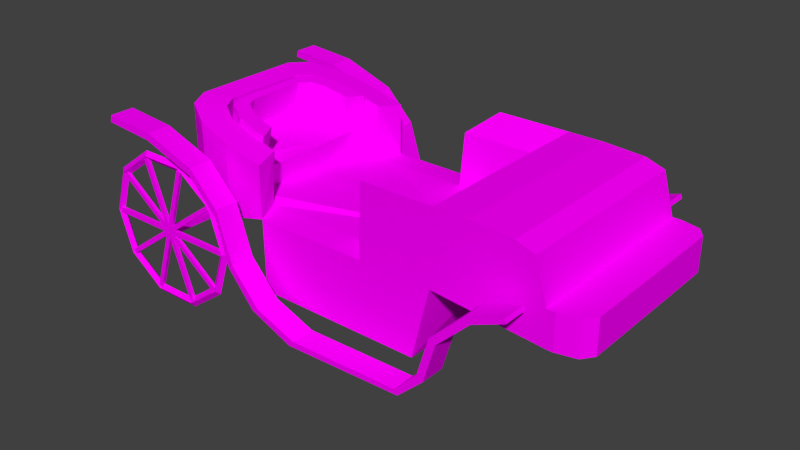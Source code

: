 # Source: carierBack.blend  (saved by Blender 2.77.0; exported with 4.5.12 LTS)
import bpy
from mathutils import Matrix  # noqa: F401  (used for matrix-valued properties, if any)

bpy.ops.wm.read_factory_settings(use_empty=True)
scene = bpy.context.scene
scene.name = 'Scene'

# ---- collections
col_collection_1 = bpy.data.collections.new('Collection 1'); scene.collection.children.link(col_collection_1)

# ---- images (referenced by path relative to the original .blend; pixels are not part of the script)
import os
ASSET_DIR = os.environ.get("B2B_ASSET_DIR", "")  # directory of the original .blend (textures are referenced by path, not embedded)
HERE = os.path.dirname(os.path.abspath(__file__))  # packed textures are extracted next to this script under _unpacked/

def load_image(name, relpath, width, height, colorspace="sRGB"):
    """Load a texture the original file referenced (path relative to the .blend, or extracted next to this script)."""
    p = next((c for c in (os.path.join(HERE, relpath), os.path.join(ASSET_DIR, relpath)) if relpath and os.path.exists(c)), "")
    if p:
        img = bpy.data.images.load(p, check_existing=True)
        img.name = name
    else:  # same state as the original file: an image datablock whose file is absent (Cycles renders it pink)
        img = bpy.data.images.new(name, width, height)
        img.source = "FILE"
        img.filepath = "//" + (relpath or name)
    img.colorspace_settings.name = colorspace
    return img
img_colorpalette_jpg = load_image('colorPalette.jpg', 'colorPalette.jpg', 1024, 1024, 'sRGB')

# ---- materials (node trees are filled in below, after node groups)
mat_material = bpy.data.materials.new('Material')
mat_material.alpha_threshold = 0.0
mat_material.roughness = 0.5
mat_material.line_color = (0.0, 0.0, 0.0, 1.0)

# ---- material node trees
mat_material.use_nodes = True; mat_material.node_tree.nodes.clear()
_N = mat_material.node_tree.nodes; _L = mat_material.node_tree.links
n0 = _N.new('ShaderNodeOutputMaterial'); n0.name = 'Material Output'; n0.location = (300, 300)
n1 = _N.new('ShaderNodeBsdfDiffuse'); n1.name = 'Diffuse BSDF'; n1.location = (10, 300)
n2 = _N.new('ShaderNodeTexCoord'); n2.name = 'Texture Coordinate'; n2.location = (120, 149)
n3 = _N.new('ShaderNodeTexImage'); n3.name = 'Image Texture'; n3.location = (367, 136)
n3.width = 140
n3.image = img_colorpalette_jpg
_L.new(n1.outputs[0], n0.inputs[0])
_L.new(n2.outputs[2], n3.inputs[0])
_L.new(n3.outputs[0], n1.inputs[0])
n0.is_active_output = True

# ---- world
world_world = bpy.data.worlds.new('World'); scene.world = world_world
world_world.color = (0.05088, 0.05088, 0.05088)
world_world.use_sun_shadow = False
world_world.sun_shadow_jitter_overblur = 0.0
world_world.cycles.sampling_method = 'NONE'
world_world.cycles.sample_map_resolution = 256

# ---- meshes
me_cylinder = bpy.data.meshes.new('Cylinder')
me_cylinder.from_pydata([(0.1803, 0.1581, -0.8981), (0.08082, 0.1576, -0.8904), (0.1794, 0.3289, -0.8988), (0.07989, 0.3284, -0.8911), (0.5262, 0.1769, 3.565), (0.4267, 0.1764, 3.573), (0.5252, 0.3476, 3.564), (0.4258, 0.3471, 3.572), (0.1968, 0.1639, 0.605), (0.2963, 0.1645, 0.6126), (0.1959, 0.3347, 0.6043), (0.2954, 0.3352, 0.612), (0.54, 0.1489, -3.858), (0.6395, 0.1494, -3.851), (0.5391, 0.3196, -3.859), (0.6386, 0.3202, -3.851), (-0.1903, -1.633, 3.56), (-1.607, -1.653, 0.1158), (-1.129, -1.649, -2.042), (-0.1634, -1.644, -2.004), (-0.2848, -1.633, 1.489), (-1.66, -1.648, 1.478), (1.171, -1.646, -1.927), (1.049, -1.635, 1.223), (0.05459, -1.655, -2.76), (0.1027, -0.9011, -4.11), (0.08013, -1.556, -3.434), (0.09773, -1.28, -3.928), (-1.585, -0.9105, -4.176), (-1.296, -1.663, -2.812), (-1.545, -1.289, -3.992), (-1.439, -1.564, -3.493), (-1.325, -1.171, 1.114), (-1.198, -1.173, -2.173), (-1.32, -1.185, -2.73), (-1.425, -1.113, -3.227), (-1.502, -0.9121, -3.591), (-1.531, -0.6355, -3.726), (-0.3159, -1.165, 1.062), (-0.1886, -1.168, -2.225), (-0.3112, -1.18, -2.782), (-0.4156, -1.108, -3.279), (-0.4928, -0.9068, -3.643), (-0.5221, -0.6302, -3.778), (-0.2774, -1.179, -2.62), (-0.7916, -1.182, -2.724), (-0.8959, -1.11, -3.221), (-0.9732, -0.9092, -3.585), (-1.003, -0.6326, -3.72), (-0.7072, -1.181, -2.56), (-0.8172, -0.8405, -2.839), (-0.894, -0.7876, -3.204), (-0.9508, -0.6397, -3.473), (-0.9724, -0.4362, -3.571), (-0.7418, -0.8396, -2.718), (-1.366, -1.123, -2.625), (-1.466, -1.055, -3.099), (-1.539, -0.8633, -3.446), (-1.567, -0.5999, -3.574), (-1.334, -1.122, -2.471), (-1.391, -0.7979, -2.735), (-1.464, -0.7475, -3.083), (-1.518, -0.6066, -3.338), (-1.538, -0.4129, -3.432), (-1.367, -0.7973, -2.621), (-0.8202, -1.636, 3.472), (0.09695, 0.1483, -4.114), (-0.5259, 0.05222, -3.78), (-0.2097, 1.941, 3.547), (-0.2632, -1.17, -0.2998), (-1.148, 1.905, -2.055), (-0.1828, 1.911, -2.018), (-0.3042, 1.925, 1.475), (-1.68, 1.925, 1.464), (1.151, 1.928, -1.941), (1.029, 1.939, 1.209), (0.03515, 1.919, -2.774), (0.09148, 1.155, -4.118), (0.0618, 1.814, -3.447), (0.08242, 1.535, -3.939), (-1.596, 1.145, -4.183), (-1.316, 1.911, -2.826), (-1.56, 1.526, -4.003), (-1.458, 1.806, -3.506), (-1.339, 1.448, 1.104), (-1.212, 1.427, -2.183), (-1.335, 1.434, -2.74), (-1.438, 1.357, -3.236), (-1.513, 1.152, -3.599), (-1.539, 0.8744, -3.731), (-0.3302, 1.454, 1.052), (-0.2028, 1.432, -2.235), (-0.3255, 1.439, -2.792), (-0.429, 1.362, -3.288), (-0.504, 1.158, -3.651), (-0.5304, 0.8797, -3.783), (-0.2916, 1.44, -2.63), (-0.8058, 1.437, -2.734), (-0.9094, 1.36, -3.23), (-0.9844, 1.155, -3.593), (-1.011, 0.8773, -3.725), (-0.7215, 1.438, -2.57), (-0.9754, 0.1231, -3.573), (-0.8277, 1.094, -2.846), (-0.9039, 1.037, -3.211), (-0.9591, 0.8868, -3.478), (-0.9785, 0.6824, -3.575), (-0.7523, 1.095, -2.725), (-1.38, 1.372, -2.635), (-1.478, 1.299, -3.108), (-1.55, 1.104, -3.453), (-1.575, 0.8396, -3.579), (-1.348, 1.373, -2.481), (-1.401, 1.046, -2.742), (-1.473, 0.992, -3.089), (-1.526, 0.8486, -3.344), (-1.544, 0.6539, -3.436), (-1.377, 1.046, -2.628), (-0.8397, 1.937, 3.459), (-0.2321, -1.638, 0.1269), (-0.2, 0.1543, 3.553), (-0.07939, 0.1339, -1.995), (-1.67, 0.1384, 1.471), (-0.06715, 0.1476, 1.587), (1.161, 0.1409, -1.934), (1.039, 0.1522, 1.216), (-1.332, 0.1389, 1.109), (-0.3231, 0.1442, 1.057), (-0.8201, 0.1506, 3.466), (-0.2232, 0.1564, 4.152), (-0.8458, 0.1529, 4.128), (-1.571, 0.1198, -3.576), (0.09718, 0.1054, -4.114), (-0.7057, 0.1285, -2.524), (-1.591, 0.1174, -4.18), (-0.7407, 0.1277, -2.691), (-1.541, 0.1205, -3.434), (-1.535, 0.1194, -3.728), (-0.276, 0.1306, -2.584), (-1.007, 0.1223, -3.723), (-0.5266, 0.1973, -3.781), (-0.826, -1.636, 3.621), (-0.8458, -1.345, 4.133), (-0.84, -1.55, 3.983), (-0.215, -1.341, 4.157), (-0.1936, -1.632, 3.645), (-0.2081, -1.546, 4.008), (-0.8621, 1.651, 4.122), (-0.8454, 1.938, 3.607), (-0.8585, 1.855, 3.971), (-0.213, 1.941, 3.632), (-0.2313, 1.654, 4.146), (-0.2266, 1.858, 3.995), (-1.559, -1.641, 3.234), (-1.685, -1.646, 2.11), (-1.665, -1.643, 2.883), (-1.704, 1.928, 2.096), (-1.579, 1.932, 3.221), (-1.684, 1.931, 2.869), (-1.569, 0.1456, 3.227), (-1.694, 0.1407, 2.103), (-1.675, 0.1437, 2.876), (-1.272, -1.175, -0.2477), (-0.2514, 1.92, 0.1134), (-0.2774, 1.449, -0.3097), (-1.627, 1.92, 0.1023), (-1.287, 1.443, -0.2576), (-1.214, -2.309, -4.974), (-1.351, -2.31, -4.941), (-1.216, -1.86, -4.976), (-1.354, -1.86, -4.943), (-0.304, -2.295, -2.419), (-0.4413, -2.295, -2.386), (-0.3064, -1.845, -2.421), (-0.4438, -1.846, -2.388), (1.057, -1.834, -1.492), (1.125, -1.834, -1.616), (1.059, -2.284, -1.49), (1.128, -2.284, -1.614), (1.324, -1.83, -0.7022), (1.437, -1.829, -0.787), (1.327, -2.279, -0.7005), (1.44, -2.279, -0.7853), (0.7314, -1.823, 1.822), (0.8019, -1.822, 1.945), (0.7339, -2.273, 1.824), (0.8043, -2.272, 1.947), (-0.6304, -1.828, 2.601), (-0.528, -1.827, 2.699), (-0.6279, -2.277, 2.603), (-0.5255, -2.276, 2.7), (-0.8662, -1.827, 3.231), (-0.7923, -1.826, 3.265), (-0.8637, -2.276, 3.233), (-0.7898, -2.276, 3.266), (-1.31, -1.856, -3.984), (-1.172, -1.856, -4.018), (-1.307, -2.306, -3.983), (-1.17, -2.305, -4.016), (-0.997, -1.851, -2.969), (-0.8572, -2.3, -3.0), (-0.8597, -1.85, -3.002), (-0.9946, -2.3, -2.967), (0.5345, -2.289, -2.141), (0.4651, -2.289, -2.054), (0.532, -1.839, -2.143), (0.4626, -1.839, -2.055), (1.283, -2.271, 1.48), (1.201, -2.272, 1.41), (1.199, -1.822, 1.409), (1.28, -1.822, 1.478), (0.07899, -2.275, 2.131), (0.008533, -2.276, 2.009), (0.006088, -1.827, 2.007), (0.07655, -1.826, 2.13), (0.6087, 2.358, -3.957), (0.4968, 2.357, -3.962), (0.6329, -2.09, -3.94), (0.5209, -2.091, -3.945), (0.6025, 2.358, -3.798), (0.4906, 2.358, -3.803), (0.6267, -2.09, -3.782), (0.5148, -2.09, -3.786), (0.4943, -2.065, -2.4), (0.4981, -2.133, -2.49), (0.5012, -2.066, -2.58), (0.4974, -1.998, -2.491), (-0.3468, -2.071, -2.71), (-0.2908, -2.138, -2.781), (-0.2354, -2.071, -2.852), (-0.2915, -2.004, -2.781), (-0.8452, -2.077, -3.455), (-0.7582, -2.144, -3.479), (-0.6719, -2.076, -3.504), (-0.7589, -2.009, -3.48), (-0.8105, -2.08, -4.351), (-0.7256, -2.147, -4.319), (-0.6415, -2.079, -4.288), (-0.7264, -2.012, -4.32), (-0.256, -2.08, -5.055), (-0.2055, -2.146, -4.98), (-0.1558, -2.078, -4.905), (-0.2063, -2.012, -4.98), (0.6065, -2.076, -5.299), (0.6034, -2.143, -5.208), (0.5996, -2.075, -5.119), (0.6027, -2.008, -5.209), (1.448, -2.07, -4.989), (1.392, -2.137, -4.918), (1.336, -2.07, -4.847), (1.392, -2.003, -4.918), (1.946, -2.064, -4.244), (1.86, -2.132, -4.219), (1.773, -2.065, -4.195), (1.859, -1.997, -4.22), (1.911, -2.061, -3.348), (1.827, -2.129, -3.379), (1.742, -2.062, -3.411), (1.826, -1.994, -3.38), (1.357, -2.062, -2.644), (1.307, -2.13, -2.719), (1.257, -2.063, -2.794), (1.306, -1.995, -2.719), (-0.2323, -2.069, -4.903), (-0.2319, -2.129, -4.903), (1.258, -2.053, -2.745), (1.258, -2.113, -2.745), (-0.1571, -2.069, -4.954), (-0.1568, -2.129, -4.954), (1.333, -2.052, -2.796), (1.333, -2.113, -2.796), (-0.6986, -2.066, -3.446), (-0.6983, -2.126, -3.446), (1.823, -2.055, -4.166), (1.824, -2.115, -4.166), (-0.7226, -2.066, -3.533), (-0.7222, -2.127, -3.533), (1.799, -2.055, -4.253), (1.8, -2.116, -4.253), (1.785, -2.052, -3.403), (1.785, -2.113, -3.403), (-0.6494, -2.069, -4.38), (-0.6491, -2.13, -4.379), (1.75, -2.052, -3.32), (1.75, -2.113, -3.319), (-0.6841, -2.069, -4.296), (-0.6837, -2.13, -4.295), (1.322, -2.06, -4.911), (1.323, -2.121, -4.911), (-0.2924, -2.061, -2.844), (-0.2921, -2.122, -2.844), (1.393, -2.06, -4.855), (1.393, -2.12, -4.854), (-0.2215, -2.061, -2.788), (-0.2212, -2.121, -2.788), (0.5553, -2.066, -5.162), (0.5556, -2.126, -5.162), (0.4548, -2.056, -2.541), (0.4551, -2.117, -2.541), (0.6459, -2.065, -5.158), (0.6462, -2.126, -5.157), (0.5454, -2.056, -2.537), (0.5457, -2.116, -2.537), (0.47, 2.401, -2.417), (0.4738, 2.333, -2.507), (0.4769, 2.4, -2.597), (0.4731, 2.468, -2.507), (-0.3711, 2.395, -2.727), (-0.315, 2.328, -2.797), (-0.2597, 2.395, -2.868), (-0.3158, 2.463, -2.798), (-0.8695, 2.39, -3.472), (-0.7825, 2.323, -3.496), (-0.6961, 2.39, -3.521), (-0.7832, 2.457, -3.497), (-0.8348, 2.386, -4.368), (-0.7499, 2.32, -4.336), (-0.6658, 2.388, -4.305), (-0.7507, 2.454, -4.337), (-0.2803, 2.387, -5.072), (-0.2298, 2.32, -4.997), (-0.1801, 2.388, -4.922), (-0.2306, 2.455, -4.997), (0.5823, 2.39, -5.316), (0.5791, 2.323, -5.225), (0.5753, 2.391, -5.136), (0.5784, 2.458, -5.226), (1.423, 2.396, -5.006), (1.368, 2.329, -4.935), (1.312, 2.396, -4.864), (1.367, 2.464, -4.935), (1.922, 2.402, -4.261), (1.835, 2.334, -4.236), (1.748, 2.401, -4.212), (1.835, 2.469, -4.237), (1.887, 2.405, -3.365), (1.803, 2.337, -3.396), (1.718, 2.404, -3.427), (1.802, 2.472, -3.397), (1.333, 2.405, -2.661), (1.283, 2.337, -2.736), (1.232, 2.404, -2.811), (1.282, 2.471, -2.736), (-0.2566, 2.397, -4.92), (-0.2562, 2.337, -4.92), (1.233, 2.414, -2.762), (1.234, 2.353, -2.762), (-0.1814, 2.398, -4.971), (-0.181, 2.337, -4.971), (1.309, 2.414, -2.813), (1.309, 2.353, -2.812), (-0.7229, 2.4, -3.463), (-0.7226, 2.34, -3.462), (1.799, 2.411, -4.183), (1.799, 2.351, -4.182), (-0.7469, 2.4, -3.55), (-0.7465, 2.339, -3.55), (1.775, 2.411, -4.27), (1.775, 2.35, -4.27), (1.76, 2.414, -3.42), (1.761, 2.354, -3.42), (-0.6737, 2.397, -4.396), (-0.6734, 2.337, -4.396), (1.726, 2.414, -3.336), (1.726, 2.354, -3.336), (-0.7084, 2.397, -4.313), (-0.708, 2.337, -4.312), (1.298, 2.406, -4.928), (1.298, 2.345, -4.928), (-0.3167, 2.405, -2.861), (-0.3164, 2.344, -2.861), (1.369, 2.406, -4.871), (1.369, 2.346, -4.871), (-0.2458, 2.405, -2.805), (-0.2455, 2.345, -2.805), (0.531, 2.401, -5.179), (0.5313, 2.34, -5.179), (0.4305, 2.41, -2.558), (0.4308, 2.35, -2.558), (0.6216, 2.401, -5.175), (0.6219, 2.341, -5.174), (0.5211, 2.411, -2.554), (0.5214, 2.35, -2.554), (-1.239, 2.194, -4.991), (-1.376, 2.193, -4.958), (-1.241, 2.643, -4.993), (-1.378, 2.643, -4.96), (-0.3285, 2.209, -2.436), (-0.4658, 2.208, -2.403), (-0.3309, 2.658, -2.438), (-0.4683, 2.657, -2.405), (1.032, 2.669, -1.509), (1.101, 2.669, -1.633), (1.035, 2.219, -1.507), (1.103, 2.219, -1.631), (1.3, 2.673, -0.7192), (1.413, 2.674, -0.804), (1.302, 2.224, -0.7175), (1.415, 2.224, -0.8023), (0.7069, 2.68, 1.805), (0.7774, 2.681, 1.928), (0.7094, 2.23, 1.807), (0.7798, 2.231, 1.93), (-0.6549, 2.675, 2.584), (-0.5525, 2.676, 2.682), (-0.6524, 2.226, 2.586), (-0.55, 2.227, 2.683), (-0.8907, 2.676, 3.214), (-0.8168, 2.677, 3.248), (-0.8882, 2.227, 3.216), (-0.8143, 2.227, 3.249), (-1.334, 2.647, -4.001), (-1.197, 2.647, -4.035), (-1.332, 2.197, -4.0), (-1.194, 2.198, -4.033), (-1.022, 2.652, -2.986), (-0.8817, 2.203, -3.017), (-0.8842, 2.653, -3.019), (-1.019, 2.203, -2.984), (0.51, 2.214, -2.158), (0.4406, 2.214, -2.071), (0.5075, 2.664, -2.16), (0.4381, 2.664, -2.072), (1.258, 2.232, 1.463), (1.177, 2.231, 1.393), (1.174, 2.681, 1.392), (1.256, 2.681, 1.461), (0.0545, 2.228, 2.114), (-0.01596, 2.227, 1.992), (-0.0184, 2.677, 1.99), (0.05206, 2.677, 2.113)], [], [(1, 3, 2, 0), (3, 7, 6, 2), (7, 5, 4, 6), (5, 1, 0, 4), (0, 2, 6, 4), (5, 7, 3, 1), (9, 11, 10, 8), (11, 15, 14, 10), (15, 13, 12, 14), (13, 9, 8, 12), (8, 10, 14, 12), (13, 15, 11, 9), (159, 128, 118, 157), (34, 33, 39, 44, 40), (18, 29, 24, 19), (38, 39, 19, 20), (159, 153, 65, 128), (123, 20, 23, 125), (20, 19, 22, 23), (24, 29, 31, 26), (26, 31, 30, 27), (27, 30, 28, 25), (28, 30, 36, 37), (30, 31, 35, 36), (31, 29, 34, 35), (21, 32, 162, 17), (29, 18, 33, 34), (54, 135, 102, 53, 52, 51, 50), (36, 35, 41, 42), (37, 36, 42, 43), (19, 39, 33, 18), (35, 34, 40, 41), (41, 40, 45, 46), (40, 44, 49, 45), (42, 41, 46, 47), (43, 42, 47, 48), (53, 102, 136, 63), (52, 53, 63, 62), (45, 49, 59, 55), (51, 52, 62, 61), (50, 51, 61, 60), (54, 50, 60, 64), (56, 55, 60, 61), (55, 59, 64, 60), (57, 56, 61, 62), (58, 57, 62, 63), (46, 45, 55, 56), (47, 46, 56, 57), (48, 47, 57, 58), (49, 54, 64, 59), (128, 65, 141, 143, 142, 130), (16, 120, 129, 144, 146, 145), (65, 16, 145, 141), (118, 148, 150, 68), (32, 126, 127, 38), (21, 122, 126, 32), (22, 124, 125, 23), (19, 121, 124, 22), (153, 155, 154, 21, 20, 16, 65), (20, 123, 120, 16), (24, 26, 27, 25, 66, 121, 19), (28, 134, 66, 25), (131, 58, 63, 136), (49, 133, 135, 54), (134, 28, 37, 137), (44, 138, 133, 49), (38, 127, 138, 44, 39), (131, 139, 48, 58), (137, 37, 43, 67), (67, 43, 48, 139), (156, 73, 122, 160), (86, 92, 96, 91, 85), (70, 71, 76, 81), (90, 72, 71, 91), (119, 17, 162, 69), (123, 125, 75, 72), (72, 75, 74, 71), (76, 78, 83, 81), (78, 79, 82, 83), (79, 77, 80, 82), (80, 89, 88, 82), (82, 88, 87, 83), (83, 87, 86, 81), (32, 38, 69, 162), (81, 86, 85, 70), (107, 103, 104, 105, 106, 102, 135), (88, 94, 93, 87), (89, 95, 94, 88), (71, 70, 85, 91), (87, 93, 92, 86), (93, 98, 97, 92), (92, 97, 101, 96), (94, 99, 98, 93), (95, 100, 99, 94), (106, 116, 136, 102), (105, 115, 116, 106), (97, 108, 112, 101), (104, 114, 115, 105), (103, 113, 114, 104), (107, 117, 113, 103), (109, 114, 113, 108), (108, 113, 117, 112), (110, 115, 114, 109), (111, 116, 115, 110), (98, 109, 108, 97), (99, 110, 109, 98), (100, 111, 110, 99), (101, 112, 117, 107), (128, 130, 147, 149, 148, 118), (130, 129, 151, 147), (68, 150, 152, 151, 129, 120), (84, 90, 127, 126), (73, 84, 126, 122), (74, 75, 125, 124), (71, 74, 124, 121), (156, 158, 157, 118, 68, 72, 73), (72, 68, 120, 123), (76, 71, 121, 132, 77, 79, 78), (80, 77, 132, 134), (131, 136, 116, 111), (101, 107, 135, 133), (134, 137, 89, 80), (96, 101, 133, 138), (90, 91, 96, 138, 127), (131, 111, 100, 139), (137, 140, 95, 89), (140, 139, 100, 95), (141, 145, 146, 143), (143, 146, 144, 142), (147, 151, 152, 149), (149, 152, 150, 148), (130, 142, 144, 129), (160, 154, 155, 161), (161, 155, 153, 159), (159, 157, 158, 161), (161, 158, 156, 160), (154, 160, 122, 21), (163, 164, 166, 165), (73, 72, 163, 165), (72, 90, 164, 163), (20, 21, 17, 119), (90, 84, 166, 164), (38, 20, 119, 69), (84, 73, 165, 166), (168, 170, 169, 167), (199, 174, 173, 201), (204, 203, 178, 177), (197, 168, 167, 198), (200, 201, 173, 171), (197, 195, 170, 168), (178, 176, 180, 182), (203, 205, 176, 178), (206, 204, 177, 175), (205, 206, 175, 176), (208, 207, 186, 185), (175, 177, 181, 179), (177, 178, 182, 181), (176, 175, 179, 180), (212, 211, 190, 189), (210, 209, 183, 184), (207, 210, 184, 186), (209, 208, 185, 183), (190, 188, 192, 194), (214, 213, 187, 188), (211, 214, 188, 190), (213, 212, 189, 187), (191, 193, 194, 192), (187, 189, 193, 191), (189, 190, 194, 193), (188, 187, 191, 192), (202, 199, 195, 197), (167, 169, 196, 198), (202, 197, 198, 200), (170, 195, 196, 169), (172, 202, 200, 171), (172, 174, 199, 202), (198, 196, 201, 200), (195, 199, 201, 196), (173, 174, 206, 205), (174, 172, 204, 206), (171, 173, 205, 203), (172, 171, 203, 204), (179, 181, 208, 209), (182, 180, 210, 207), (180, 179, 209, 210), (181, 182, 207, 208), (183, 185, 212, 213), (186, 184, 214, 211), (184, 183, 213, 214), (185, 186, 211, 212), (216, 218, 217, 215), (218, 222, 221, 217), (222, 220, 219, 221), (220, 216, 215, 219), (215, 217, 221, 219), (220, 222, 218, 216), (223, 227, 228, 224), (224, 228, 229, 225), (225, 229, 230, 226), (223, 226, 230, 227), (227, 231, 232, 228), (228, 232, 233, 229), (229, 233, 234, 230), (230, 234, 231, 227), (231, 235, 236, 232), (232, 236, 237, 233), (233, 237, 238, 234), (234, 238, 235, 231), (235, 239, 240, 236), (236, 240, 241, 237), (237, 241, 242, 238), (238, 242, 239, 235), (239, 243, 244, 240), (240, 244, 245, 241), (241, 245, 246, 242), (242, 246, 243, 239), (243, 247, 248, 244), (244, 248, 249, 245), (245, 249, 250, 246), (246, 250, 247, 243), (247, 251, 252, 248), (248, 252, 253, 249), (249, 253, 254, 250), (250, 254, 251, 247), (251, 255, 256, 252), (252, 256, 257, 253), (253, 257, 258, 254), (254, 258, 255, 251), (255, 259, 260, 256), (256, 260, 261, 257), (257, 261, 262, 258), (258, 262, 259, 255), (259, 223, 224, 260), (260, 224, 225, 261), (261, 225, 226, 262), (262, 226, 223, 259), (264, 266, 265, 263), (266, 270, 269, 265), (270, 268, 267, 269), (268, 264, 263, 267), (263, 265, 269, 267), (268, 270, 266, 264), (272, 274, 273, 271), (274, 278, 277, 273), (278, 276, 275, 277), (276, 272, 271, 275), (271, 273, 277, 275), (276, 278, 274, 272), (280, 282, 281, 279), (282, 286, 285, 281), (286, 284, 283, 285), (284, 280, 279, 283), (279, 281, 285, 283), (284, 286, 282, 280), (288, 290, 289, 287), (290, 294, 293, 289), (294, 292, 291, 293), (292, 288, 287, 291), (287, 289, 293, 291), (292, 294, 290, 288), (296, 298, 297, 295), (298, 302, 301, 297), (302, 300, 299, 301), (300, 296, 295, 299), (295, 297, 301, 299), (300, 302, 298, 296), (303, 307, 308, 304), (304, 308, 309, 305), (305, 309, 310, 306), (303, 306, 310, 307), (307, 311, 312, 308), (308, 312, 313, 309), (309, 313, 314, 310), (310, 314, 311, 307), (311, 315, 316, 312), (312, 316, 317, 313), (313, 317, 318, 314), (314, 318, 315, 311), (315, 319, 320, 316), (316, 320, 321, 317), (317, 321, 322, 318), (318, 322, 319, 315), (319, 323, 324, 320), (320, 324, 325, 321), (321, 325, 326, 322), (322, 326, 323, 319), (323, 327, 328, 324), (324, 328, 329, 325), (325, 329, 330, 326), (326, 330, 327, 323), (327, 331, 332, 328), (328, 332, 333, 329), (329, 333, 334, 330), (330, 334, 331, 327), (331, 335, 336, 332), (332, 336, 337, 333), (333, 337, 338, 334), (334, 338, 335, 331), (335, 339, 340, 336), (336, 340, 341, 337), (337, 341, 342, 338), (338, 342, 339, 335), (339, 303, 304, 340), (340, 304, 305, 341), (341, 305, 306, 342), (342, 306, 303, 339), (344, 346, 345, 343), (346, 350, 349, 345), (350, 348, 347, 349), (348, 344, 343, 347), (343, 345, 349, 347), (348, 350, 346, 344), (352, 354, 353, 351), (354, 358, 357, 353), (358, 356, 355, 357), (356, 352, 351, 355), (351, 353, 357, 355), (356, 358, 354, 352), (360, 362, 361, 359), (362, 366, 365, 361), (366, 364, 363, 365), (364, 360, 359, 363), (359, 361, 365, 363), (364, 366, 362, 360), (368, 370, 369, 367), (370, 374, 373, 369), (374, 372, 371, 373), (372, 368, 367, 371), (367, 369, 373, 371), (372, 374, 370, 368), (376, 378, 377, 375), (378, 382, 381, 377), (382, 380, 379, 381), (380, 376, 375, 379), (375, 377, 381, 379), (380, 382, 378, 376), (384, 386, 385, 383), (415, 390, 389, 417), (420, 419, 394, 393), (413, 384, 383, 414), (416, 417, 389, 387), (413, 411, 386, 384), (394, 392, 396, 398), (419, 421, 392, 394), (422, 420, 393, 391), (421, 422, 391, 392), (424, 423, 402, 401), (391, 393, 397, 395), (393, 394, 398, 397), (392, 391, 395, 396), (428, 427, 406, 405), (426, 425, 399, 400), (423, 426, 400, 402), (425, 424, 401, 399), (406, 404, 408, 410), (430, 429, 403, 404), (427, 430, 404, 406), (429, 428, 405, 403), (407, 409, 410, 408), (403, 405, 409, 407), (405, 406, 410, 409), (404, 403, 407, 408), (418, 415, 411, 413), (383, 385, 412, 414), (418, 413, 414, 416), (386, 411, 412, 385), (388, 418, 416, 387), (388, 390, 415, 418), (414, 412, 417, 416), (411, 415, 417, 412), (389, 390, 422, 421), (390, 388, 420, 422), (387, 389, 421, 419), (388, 387, 419, 420), (395, 397, 424, 425), (398, 396, 426, 423), (396, 395, 425, 426), (397, 398, 423, 424), (399, 401, 428, 429), (402, 400, 430, 427), (400, 399, 429, 430), (401, 402, 427, 428)])
_uv = me_cylinder.uv_layers.new(name='UVMap')
_uv.uv.foreach_set('vector', [0.8583, 0.01333, 0.8583, 0.01316, 0.8584, 0.01315, 0.8584, 0.01332, 0.8583, 0.01316, 0.8583, 0.008201, 0.8584, 0.008196, 0.8584, 0.01315, 0.8463, 0.01883, 0.8463, 0.01858, 0.8464, 0.01858, 0.8464, 0.01884, 0.8583, 0.02831, 0.8583, 0.02159, 0.8584, 0.02159, 0.8584, 0.02831, 0.8582, 0.02159, 0.858, 0.02159, 0.858, 0.01491, 0.8582, 0.01491, 0.8579, 0.02163, 0.8577, 0.02163, 0.8577, 0.01491, 0.8579, 0.01491, 0.8538, 0.01198, 0.8538, 0.01223, 0.8538, 0.01223, 0.8538, 0.01198, 0.8564, 0.02945, 0.8564, 0.02449, 0.8565, 0.0245, 0.8565, 0.02946, 0.8564, 0.02449, 0.8564, 0.02432, 0.8565, 0.02433, 0.8565, 0.0245, 0.8582, 0.01491, 0.8582, 0.008196, 0.8583, 0.008196, 0.8583, 0.01491, 0.8582, 0.02823, 0.858, 0.02823, 0.858, 0.02159, 0.8582, 0.02159, 0.858, 0.02163, 0.8579, 0.02163, 0.8579, 0.01491, 0.858, 0.01491, 0.5589, 0.2781, 0.5582, 0.2781, 0.5582, 0.2755, 0.5589, 0.2754, 0.5864, 0.9048, 0.586, 0.9047, 0.586, 0.9032, 0.5863, 0.9033, 0.5864, 0.9033, 0.5533, 0.2955, 0.5531, 0.2943, 0.5544, 0.2943, 0.5542, 0.2955, 0.554, 0.2809, 0.554, 0.276, 0.5544, 0.2764, 0.5544, 0.2816, 0.5589, 0.2781, 0.5589, 0.2807, 0.5582, 0.2808, 0.5582, 0.2781, 0.557, 0.2917, 0.5568, 0.2891, 0.558, 0.2891, 0.558, 0.2918, 0.5582, 0.2754, 0.5582, 0.2807, 0.557, 0.2806, 0.557, 0.2759, 0.5544, 0.2943, 0.5531, 0.2943, 0.553, 0.2933, 0.5544, 0.2933, 0.5544, 0.2933, 0.553, 0.2933, 0.5528, 0.2926, 0.5544, 0.2926, 0.5544, 0.2926, 0.5528, 0.2926, 0.5528, 0.2923, 0.5544, 0.2923, 0.5774, 0.8961, 0.5772, 0.8967, 0.5769, 0.8961, 0.577, 0.8957, 0.5772, 0.8967, 0.5768, 0.8971, 0.5765, 0.8964, 0.5769, 0.8961, 0.5768, 0.8971, 0.5761, 0.8973, 0.576, 0.8965, 0.5765, 0.8964, 0.5527, 0.2816, 0.5524, 0.2823, 0.5511, 0.2823, 0.5514, 0.2816, 0.5761, 0.8973, 0.5754, 0.8973, 0.5755, 0.8965, 0.576, 0.8965, 0.5846, 0.8919, 0.5845, 0.8904, 0.5854, 0.8904, 0.5854, 0.8913, 0.5853, 0.8916, 0.585, 0.8918, 0.5847, 0.8919, 0.5801, 0.9039, 0.58, 0.9043, 0.5791, 0.9043, 0.5791, 0.9039, 0.5801, 0.9035, 0.5801, 0.9039, 0.5791, 0.9039, 0.5792, 0.9035, 0.5816, 0.8867, 0.5821, 0.8867, 0.5821, 0.8882, 0.5816, 0.8881, 0.5867, 0.905, 0.5864, 0.9048, 0.5864, 0.9033, 0.5867, 0.9035, 0.5774, 0.9034, 0.5774, 0.9026, 0.5779, 0.9027, 0.5779, 0.9035, 0.5774, 0.9026, 0.5774, 0.9024, 0.5778, 0.9024, 0.5779, 0.9027, 0.5774, 0.904, 0.5774, 0.9034, 0.5779, 0.9035, 0.5779, 0.904, 0.5774, 0.9042, 0.5774, 0.904, 0.5779, 0.904, 0.5779, 0.9042, 0.5812, 0.9034, 0.5812, 0.9042, 0.5807, 0.9042, 0.5807, 0.9034, 0.5812, 0.903, 0.5812, 0.9034, 0.5807, 0.9034, 0.5807, 0.9031, 0.5779, 0.9027, 0.5778, 0.9024, 0.5784, 0.9025, 0.5784, 0.9027, 0.5813, 0.9027, 0.5812, 0.903, 0.5807, 0.9031, 0.5807, 0.9028, 0.5825, 0.9035, 0.5828, 0.9035, 0.5828, 0.9044, 0.5825, 0.9044, 0.5824, 0.9034, 0.5825, 0.9035, 0.5825, 0.9044, 0.5825, 0.9043, 0.5813, 0.9026, 0.5808, 0.9027, 0.5809, 0.9022, 0.5812, 0.9022, 0.5808, 0.9027, 0.5807, 0.9027, 0.5808, 0.9022, 0.5809, 0.9022, 0.5816, 0.9023, 0.5813, 0.9026, 0.5812, 0.9022, 0.5815, 0.902, 0.5817, 0.9019, 0.5816, 0.9023, 0.5815, 0.902, 0.5816, 0.9017, 0.5779, 0.9035, 0.5779, 0.9027, 0.5784, 0.9027, 0.5784, 0.9035, 0.5779, 0.904, 0.5779, 0.9035, 0.5784, 0.9035, 0.5784, 0.904, 0.5779, 0.9042, 0.5779, 0.904, 0.5784, 0.904, 0.5784, 0.9042, 0.577, 0.9034, 0.5773, 0.9035, 0.5773, 0.9044, 0.577, 0.9043, 0.5595, 0.2781, 0.5595, 0.2808, 0.5594, 0.2808, 0.5591, 0.2807, 0.5589, 0.2804, 0.5589, 0.2781, 0.5562, 0.287, 0.5562, 0.2843, 0.5568, 0.2843, 0.5568, 0.2865, 0.5567, 0.2868, 0.5563, 0.287, 0.5562, 0.2926, 0.5568, 0.2927, 0.5568, 0.2929, 0.5562, 0.2928, 0.5548, 0.2875, 0.5548, 0.2873, 0.5554, 0.2873, 0.5554, 0.2874, 0.558, 0.2917, 0.5581, 0.2904, 0.559, 0.2905, 0.559, 0.2918, 0.5527, 0.2816, 0.5527, 0.2843, 0.5524, 0.2843, 0.5524, 0.2823, 0.5511, 0.2923, 0.5511, 0.2896, 0.5541, 0.2896, 0.5541, 0.2923, 0.5581, 0.2816, 0.558, 0.2834, 0.5568, 0.2834, 0.5569, 0.2816, 0.5555, 0.2922, 0.5554, 0.2917, 0.5554, 0.2905, 0.5555, 0.2896, 0.5567, 0.2896, 0.5568, 0.2927, 0.5562, 0.2926, 0.5543, 0.2869, 0.5544, 0.2843, 0.5562, 0.2843, 0.5562, 0.287, 0.5511, 0.2944, 0.5512, 0.2933, 0.5515, 0.2926, 0.5518, 0.2923, 0.5528, 0.2923, 0.5528, 0.2955, 0.5511, 0.2955, 0.548, 0.2979, 0.5474, 0.2979, 0.5473, 0.2954, 0.548, 0.2954, 0.5817, 0.9009, 0.5817, 0.9019, 0.5816, 0.9017, 0.5816, 0.9009, 0.5844, 0.8924, 0.5844, 0.8904, 0.5845, 0.8904, 0.5846, 0.8919, 0.5774, 0.8946, 0.5774, 0.8961, 0.577, 0.8957, 0.577, 0.8946, 0.5862, 0.8862, 0.5862, 0.8843, 0.5866, 0.8843, 0.5866, 0.8862, 0.554, 0.2809, 0.5528, 0.2809, 0.5528, 0.2755, 0.554, 0.2754, 0.554, 0.276, 0.5844, 0.895, 0.585, 0.895, 0.585, 0.8958, 0.5845, 0.8957, 0.5801, 0.9024, 0.5801, 0.9035, 0.5792, 0.9035, 0.5792, 0.9025, 0.5854, 0.8951, 0.5855, 0.8958, 0.585, 0.8958, 0.585, 0.895, 0.5533, 0.287, 0.5527, 0.287, 0.5527, 0.2843, 0.5533, 0.2843, 0.5855, 0.8897, 0.5864, 0.8899, 0.5864, 0.8902, 0.5864, 0.8908, 0.5855, 0.8905, 0.5496, 0.2904, 0.5505, 0.2904, 0.5507, 0.2912, 0.5494, 0.2912, 0.5516, 0.2809, 0.5511, 0.2816, 0.5511, 0.2764, 0.5516, 0.276, 0.5568, 0.2876, 0.5555, 0.2876, 0.5558, 0.287, 0.5568, 0.287, 0.557, 0.2917, 0.558, 0.2918, 0.558, 0.2944, 0.5568, 0.2943, 0.5581, 0.2891, 0.5569, 0.2887, 0.5568, 0.2852, 0.558, 0.2852, 0.5507, 0.2912, 0.5507, 0.2921, 0.5493, 0.2921, 0.5494, 0.2912, 0.5507, 0.2921, 0.5507, 0.2929, 0.5492, 0.2929, 0.5493, 0.2921, 0.5507, 0.2929, 0.5507, 0.2935, 0.5491, 0.2935, 0.5492, 0.2929, 0.5774, 0.893, 0.577, 0.8934, 0.5769, 0.893, 0.5772, 0.8925, 0.5772, 0.8925, 0.5769, 0.893, 0.5765, 0.8927, 0.5768, 0.8921, 0.5768, 0.8921, 0.5765, 0.8927, 0.576, 0.8926, 0.5761, 0.8919, 0.558, 0.2917, 0.559, 0.2918, 0.559, 0.2933, 0.5581, 0.2932, 0.5761, 0.8919, 0.576, 0.8926, 0.5755, 0.8926, 0.5754, 0.8919, 0.5846, 0.889, 0.5847, 0.889, 0.585, 0.8891, 0.5853, 0.8893, 0.5854, 0.8896, 0.5854, 0.8904, 0.5845, 0.8904, 0.5855, 0.8884, 0.5864, 0.8886, 0.5864, 0.8892, 0.5855, 0.8889, 0.5814, 0.8882, 0.5814, 0.8867, 0.5816, 0.8867, 0.5816, 0.8882, 0.5748, 0.9032, 0.5748, 0.9046, 0.5744, 0.9047, 0.5744, 0.9032, 0.5855, 0.8889, 0.5864, 0.8892, 0.5864, 0.8899, 0.5855, 0.8897, 0.5854, 0.8932, 0.5849, 0.8932, 0.585, 0.8926, 0.5854, 0.8926, 0.5854, 0.8926, 0.585, 0.8926, 0.5851, 0.8924, 0.5855, 0.8924, 0.5854, 0.8938, 0.5849, 0.8938, 0.5849, 0.8932, 0.5854, 0.8932, 0.5854, 0.8943, 0.5849, 0.8943, 0.5849, 0.8938, 0.5854, 0.8938, 0.5812, 0.905, 0.5807, 0.905, 0.5807, 0.9042, 0.5812, 0.9042, 0.5813, 0.9053, 0.5807, 0.9052, 0.5807, 0.905, 0.5812, 0.905, 0.585, 0.8926, 0.5845, 0.8926, 0.5845, 0.8925, 0.5851, 0.8924, 0.5825, 0.8874, 0.5831, 0.8875, 0.5831, 0.8878, 0.5825, 0.8878, 0.5826, 0.8869, 0.5831, 0.8869, 0.5831, 0.8875, 0.5825, 0.8874, 0.5825, 0.8867, 0.5831, 0.8868, 0.5831, 0.8869, 0.5826, 0.8869, 0.5813, 0.8991, 0.5812, 0.8996, 0.5809, 0.8995, 0.5808, 0.899, 0.5808, 0.899, 0.5809, 0.8995, 0.5808, 0.8995, 0.5807, 0.899, 0.5816, 0.8994, 0.5815, 0.8998, 0.5812, 0.8996, 0.5813, 0.8991, 0.5817, 0.8998, 0.5816, 0.9001, 0.5815, 0.8998, 0.5816, 0.8994, 0.5849, 0.8932, 0.5844, 0.8932, 0.5845, 0.8926, 0.585, 0.8926, 0.5849, 0.8938, 0.5844, 0.8938, 0.5844, 0.8932, 0.5849, 0.8932, 0.5849, 0.8943, 0.5844, 0.8942, 0.5844, 0.8938, 0.5849, 0.8938, 0.5861, 0.8956, 0.5861, 0.8947, 0.5863, 0.8946, 0.5863, 0.8955, 0.5595, 0.2781, 0.5589, 0.2781, 0.5589, 0.2759, 0.5591, 0.2756, 0.5594, 0.2754, 0.5595, 0.2754, 0.5598, 0.2865, 0.5592, 0.2865, 0.5592, 0.2843, 0.5598, 0.2842, 0.5562, 0.2816, 0.5563, 0.2816, 0.5567, 0.2817, 0.5568, 0.282, 0.5568, 0.2843, 0.5562, 0.2843, 0.5581, 0.2891, 0.559, 0.2891, 0.559, 0.2905, 0.5581, 0.2904, 0.5527, 0.287, 0.5524, 0.2862, 0.5524, 0.2843, 0.5527, 0.2843, 0.5511, 0.287, 0.5541, 0.287, 0.5541, 0.2896, 0.5511, 0.2896, 0.558, 0.2852, 0.5568, 0.2852, 0.5568, 0.2834, 0.558, 0.2834, 0.5541, 0.289, 0.5541, 0.2881, 0.5542, 0.2877, 0.5548, 0.2875, 0.5554, 0.2874, 0.5554, 0.2897, 0.5541, 0.2897, 0.5543, 0.2816, 0.5562, 0.2816, 0.5562, 0.2843, 0.5544, 0.2843, 0.5481, 0.2942, 0.5481, 0.2954, 0.5464, 0.2954, 0.5464, 0.2922, 0.5474, 0.2922, 0.5477, 0.2925, 0.548, 0.2932, 0.5491, 0.2935, 0.5507, 0.2935, 0.5507, 0.2945, 0.5491, 0.2946, 0.5817, 0.9009, 0.5816, 0.9009, 0.5816, 0.9001, 0.5817, 0.8998, 0.5844, 0.8885, 0.5846, 0.889, 0.5845, 0.8904, 0.5844, 0.8904, 0.5774, 0.8946, 0.577, 0.8946, 0.577, 0.8934, 0.5774, 0.893, 0.5862, 0.8823, 0.5866, 0.8823, 0.5866, 0.8843, 0.5862, 0.8843, 0.5516, 0.2809, 0.5516, 0.276, 0.5516, 0.2754, 0.5528, 0.2755, 0.5528, 0.2809, 0.5844, 0.895, 0.5844, 0.8942, 0.5849, 0.8943, 0.585, 0.895, 0.5807, 0.8883, 0.5808, 0.8867, 0.5814, 0.8867, 0.5814, 0.8882, 0.5854, 0.895, 0.585, 0.895, 0.5849, 0.8943, 0.5854, 0.8943, 0.5562, 0.2928, 0.5568, 0.2929, 0.5568, 0.2934, 0.5562, 0.2934, 0.5598, 0.2889, 0.5592, 0.2889, 0.5592, 0.2887, 0.5598, 0.2887, 0.5598, 0.2842, 0.5592, 0.2843, 0.5592, 0.2839, 0.5598, 0.2839, 0.5548, 0.287, 0.5554, 0.287, 0.5554, 0.2873, 0.5548, 0.2873, 0.5598, 0.2865, 0.5598, 0.2887, 0.5592, 0.2887, 0.5592, 0.2865, 0.5533, 0.2843, 0.5533, 0.2816, 0.554, 0.2816, 0.554, 0.2843, 0.554, 0.2843, 0.554, 0.2816, 0.5543, 0.2816, 0.5543, 0.2843, 0.5543, 0.2843, 0.5543, 0.287, 0.554, 0.287, 0.554, 0.2843, 0.554, 0.2843, 0.554, 0.287, 0.5533, 0.287, 0.5533, 0.2843, 0.5533, 0.2816, 0.5533, 0.2843, 0.5527, 0.2843, 0.5527, 0.2816, 0.5554, 0.2912, 0.5554, 0.2921, 0.5545, 0.2921, 0.5542, 0.2912, 0.5541, 0.2897, 0.5554, 0.2897, 0.5554, 0.2912, 0.5542, 0.2912, 0.5601, 0.2812, 0.5606, 0.2819, 0.5606, 0.2839, 0.5601, 0.2833, 0.5567, 0.2896, 0.5555, 0.2896, 0.5555, 0.2876, 0.5568, 0.2876, 0.5464, 0.2955, 0.5473, 0.2954, 0.5473, 0.2974, 0.5464, 0.2976, 0.558, 0.2964, 0.5575, 0.2971, 0.5575, 0.295, 0.558, 0.2944, 0.5524, 0.2862, 0.5527, 0.287, 0.5514, 0.287, 0.5511, 0.2862, 0.8486, 0.006475, 0.8486, 0.00693, 0.8485, 0.00691, 0.8485, 0.006454, 0.8484, 0.009144, 0.8479, 0.009848, 0.8478, 0.009827, 0.8483, 0.009124, 0.8448, 0.01431, 0.8447, 0.01443, 0.8442, 0.01359, 0.8442, 0.01341, 0.8463, 0.01736, 0.8463, 0.0188, 0.8461, 0.01884, 0.8462, 0.0174, 0.8577, 0.01576, 0.8573, 0.01576, 0.8573, 0.01491, 0.8577, 0.01491, 0.8573, 0.02257, 0.8577, 0.02257, 0.8577, 0.024, 0.8573, 0.024, 0.8482, 0.02216, 0.8486, 0.02216, 0.8486, 0.02339, 0.8482, 0.02339, 0.8482, 0.0214, 0.8486, 0.0214, 0.8486, 0.02216, 0.8482, 0.02216, 0.8575, 0.01229, 0.8571, 0.01229, 0.8571, 0.01137, 0.8575, 0.01137, 0.847, 0.01023, 0.8471, 0.01032, 0.8466, 0.01101, 0.8465, 0.01088, 0.8443, 0.009051, 0.8442, 0.008939, 0.8447, 0.008284, 0.8447, 0.008474, 0.8575, 0.01137, 0.8571, 0.01137, 0.8571, 0.01016, 0.8575, 0.01016, 0.8442, 0.01341, 0.8442, 0.01359, 0.8439, 0.01232, 0.844, 0.0122, 0.8465, 0.01088, 0.8466, 0.01101, 0.8464, 0.01191, 0.8463, 0.01183, 0.8454, 0.008264, 0.8453, 0.008074, 0.8459, 0.007277, 0.846, 0.007433, 0.8466, 0.0143, 0.8466, 0.01422, 0.8471, 0.01462, 0.847, 0.01476, 0.8482, 0.02679, 0.8486, 0.02679, 0.8486, 0.02751, 0.8482, 0.02751, 0.8575, 0.007015, 0.8571, 0.007015, 0.8571, 0.006454, 0.8575, 0.006454, 0.8545, 0.0117, 0.8549, 0.0117, 0.8549, 0.01256, 0.8545, 0.01256, 0.8477, 0.01488, 0.8478, 0.01474, 0.8484, 0.01532, 0.8483, 0.01544, 0.8529, 0.02778, 0.8525, 0.02785, 0.8525, 0.02694, 0.8529, 0.02686, 0.8538, 0.01253, 0.8533, 0.01253, 0.8533, 0.01172, 0.8538, 0.01172, 0.8463, 0.01858, 0.8463, 0.01792, 0.8464, 0.01791, 0.8464, 0.01857, 0.8538, 0.01172, 0.8533, 0.01172, 0.8533, 0.01081, 0.8538, 0.01081, 0.846, 0.007433, 0.8459, 0.007277, 0.8462, 0.006454, 0.8463, 0.006511, 0.8483, 0.01544, 0.8484, 0.01532, 0.8486, 0.01599, 0.8486, 0.01603, 0.8573, 0.02101, 0.8577, 0.02101, 0.8577, 0.02257, 0.8573, 0.02257, 0.8577, 0.0187, 0.8573, 0.0187, 0.8573, 0.01727, 0.8577, 0.01727, 0.8461, 0.01581, 0.8463, 0.01736, 0.8462, 0.0174, 0.8459, 0.01585, 0.8486, 0.00693, 0.8486, 0.00799, 0.8485, 0.00797, 0.8485, 0.00691, 0.8456, 0.01489, 0.8461, 0.01581, 0.8459, 0.01585, 0.8454, 0.01493, 0.8573, 0.02007, 0.8577, 0.02007, 0.8577, 0.02101, 0.8573, 0.02101, 0.8577, 0.01727, 0.8573, 0.01727, 0.8573, 0.01576, 0.8577, 0.01576, 0.8486, 0.00799, 0.8484, 0.009144, 0.8483, 0.009124, 0.8485, 0.00797, 0.8478, 0.009827, 0.8479, 0.009848, 0.8471, 0.01032, 0.847, 0.01023, 0.846, 0.02733, 0.8464, 0.02737, 0.8464, 0.02874, 0.846, 0.0287, 0.8478, 0.009371, 0.8478, 0.009827, 0.847, 0.01023, 0.847, 0.009774, 0.8456, 0.01489, 0.8454, 0.01493, 0.8447, 0.01443, 0.8448, 0.01431, 0.8575, 0.01016, 0.8571, 0.01016, 0.8571, 0.007015, 0.8575, 0.007015, 0.8482, 0.02339, 0.8486, 0.02339, 0.8486, 0.02679, 0.8482, 0.02679, 0.8463, 0.01183, 0.8464, 0.01191, 0.8466, 0.01422, 0.8466, 0.0143, 0.844, 0.0122, 0.8439, 0.01232, 0.8442, 0.008939, 0.8443, 0.009051, 0.8471, 0.01462, 0.8471, 0.01416, 0.8477, 0.01428, 0.8478, 0.01474, 0.8529, 0.02886, 0.8525, 0.02894, 0.8525, 0.02785, 0.8529, 0.02778, 0.847, 0.01476, 0.8471, 0.01462, 0.8478, 0.01474, 0.8477, 0.01488, 0.8447, 0.008474, 0.8447, 0.008284, 0.8453, 0.008074, 0.8454, 0.008264, 0.8579, 0.02818, 0.8579, 0.02163, 0.858, 0.02163, 0.858, 0.02818, 0.8583, 0.01961, 0.8583, 0.01944, 0.8584, 0.01943, 0.8584, 0.01961, 0.8583, 0.01944, 0.8583, 0.01492, 0.8584, 0.01491, 0.8584, 0.01943, 0.853, 0.01235, 0.853, 0.01259, 0.8529, 0.01259, 0.8529, 0.01235, 0.8583, 0.01491, 0.8583, 0.02159, 0.8582, 0.02159, 0.8582, 0.01491, 0.8466, 0.01603, 0.8466, 0.02271, 0.8465, 0.02271, 0.8465, 0.01603, 0.8439, 0.02169, 0.8439, 0.02034, 0.844, 0.02038, 0.844, 0.02165, 0.844, 0.02165, 0.844, 0.02038, 0.8441, 0.02043, 0.8441, 0.0216, 0.8566, 0.02618, 0.8568, 0.02729, 0.8567, 0.02737, 0.8565, 0.02618, 0.8579, 0.008582, 0.858, 0.008571, 0.858, 0.009752, 0.858, 0.009841, 0.8439, 0.02034, 0.8444, 0.01925, 0.8445, 0.01936, 0.844, 0.02038, 0.844, 0.02038, 0.8445, 0.01936, 0.8445, 0.01947, 0.8441, 0.02043, 0.8568, 0.02729, 0.8572, 0.02796, 0.8572, 0.02809, 0.8567, 0.02737, 0.8584, 0.02115, 0.8584, 0.02005, 0.8585, 0.02008, 0.8585, 0.02125, 0.8444, 0.01925, 0.8452, 0.01884, 0.8452, 0.01897, 0.8445, 0.01936, 0.8445, 0.01936, 0.8452, 0.01897, 0.8452, 0.01911, 0.8445, 0.01947, 0.8566, 0.02931, 0.8566, 0.02813, 0.8566, 0.02809, 0.8566, 0.02935, 0.8584, 0.02005, 0.8584, 0.0188, 0.8585, 0.01874, 0.8585, 0.02008, 0.8452, 0.01884, 0.846, 0.01925, 0.8459, 0.01936, 0.8452, 0.01897, 0.8452, 0.01897, 0.8459, 0.01936, 0.8459, 0.01947, 0.8452, 0.01911, 0.8585, 0.02641, 0.8585, 0.02714, 0.8584, 0.02707, 0.8585, 0.02629, 0.8463, 0.02332, 0.8459, 0.02409, 0.8458, 0.02401, 0.8463, 0.02319, 0.846, 0.01925, 0.8465, 0.02034, 0.8464, 0.02038, 0.8459, 0.01936, 0.8459, 0.01936, 0.8464, 0.02038, 0.8463, 0.02043, 0.8459, 0.01947, 0.8585, 0.02714, 0.8585, 0.02828, 0.8584, 0.02829, 0.8584, 0.02707, 0.8459, 0.02409, 0.8457, 0.02529, 0.8456, 0.02529, 0.8458, 0.02401, 0.8465, 0.02034, 0.8465, 0.02169, 0.8464, 0.02165, 0.8464, 0.02038, 0.8464, 0.02038, 0.8464, 0.02165, 0.8463, 0.0216, 0.8463, 0.02043, 0.8585, 0.02828, 0.8585, 0.02938, 0.8585, 0.02947, 0.8584, 0.02829, 0.8457, 0.02529, 0.8459, 0.02648, 0.8458, 0.02656, 0.8456, 0.02529, 0.8465, 0.02169, 0.846, 0.02278, 0.8459, 0.02267, 0.8464, 0.02165, 0.8464, 0.02165, 0.8459, 0.02267, 0.8459, 0.02256, 0.8463, 0.0216, 0.8586, 0.02111, 0.8586, 0.02008, 0.8587, 0.0201, 0.8587, 0.02121, 0.8459, 0.02648, 0.8463, 0.0272, 0.8463, 0.02733, 0.8458, 0.02656, 0.846, 0.02278, 0.8452, 0.02319, 0.8452, 0.02306, 0.8459, 0.02267, 0.8459, 0.02267, 0.8452, 0.02306, 0.8452, 0.02292, 0.8459, 0.02256, 0.8586, 0.02008, 0.8586, 0.01891, 0.8587, 0.01885, 0.8587, 0.0201, 0.8576, 0.02001, 0.8576, 0.01875, 0.8577, 0.0187, 0.8577, 0.02005, 0.8452, 0.02319, 0.8444, 0.02278, 0.8445, 0.02267, 0.8452, 0.02306, 0.8452, 0.02306, 0.8445, 0.02267, 0.8445, 0.02256, 0.8452, 0.02292, 0.8572, 0.02434, 0.8568, 0.02505, 0.8567, 0.02497, 0.8572, 0.02421, 0.858, 0.006575, 0.858, 0.007358, 0.8579, 0.007288, 0.858, 0.006454, 0.8444, 0.02278, 0.8439, 0.02169, 0.844, 0.02165, 0.8445, 0.02267, 0.8445, 0.02267, 0.844, 0.02165, 0.8441, 0.0216, 0.8445, 0.02256, 0.8568, 0.02505, 0.8566, 0.02618, 0.8565, 0.02618, 0.8567, 0.02497, 0.858, 0.007358, 0.858, 0.008571, 0.8579, 0.008582, 0.8579, 0.007288, 0.8585, 0.01478, 0.8585, 0.01137, 0.8586, 0.01137, 0.8586, 0.01478, 0.8523, 0.01238, 0.8523, 0.01249, 0.8522, 0.01251, 0.8522, 0.01239, 0.859, 0.008196, 0.859, 0.01136, 0.8589, 0.01136, 0.8589, 0.008196, 0.8585, 0.01468, 0.8584, 0.01471, 0.8584, 0.01467, 0.8585, 0.01463, 0.8584, 0.01467, 0.8584, 0.01141, 0.8585, 0.01137, 0.8585, 0.01463, 0.8587, 0.02159, 0.8587, 0.02553, 0.8586, 0.02553, 0.8586, 0.02159, 0.8588, 0.03008, 0.8588, 0.0263, 0.8588, 0.02629, 0.8588, 0.03007, 0.8521, 0.01238, 0.8521, 0.01251, 0.852, 0.01251, 0.852, 0.01238, 0.8464, 0.02319, 0.8464, 0.02707, 0.8464, 0.02708, 0.8464, 0.02321, 0.8464, 0.01845, 0.8464, 0.01832, 0.8464, 0.01832, 0.8464, 0.01845, 0.8463, 0.02706, 0.8463, 0.02319, 0.8464, 0.02321, 0.8464, 0.02708, 0.8587, 0.01213, 0.8587, 0.008196, 0.8587, 0.008197, 0.8587, 0.01213, 0.8586, 0.02161, 0.8586, 0.02541, 0.8586, 0.02539, 0.8586, 0.02159, 0.8523, 0.0125, 0.8523, 0.01238, 0.8523, 0.01238, 0.8523, 0.0125, 0.8589, 0.0216, 0.8589, 0.02527, 0.8588, 0.02527, 0.8588, 0.02159, 0.8521, 0.01251, 0.8521, 0.01238, 0.8522, 0.01238, 0.8522, 0.01251, 0.8586, 0.02159, 0.8586, 0.02539, 0.8585, 0.02542, 0.8585, 0.02162, 0.8585, 0.03023, 0.8585, 0.02629, 0.8586, 0.02629, 0.8586, 0.03023, 0.859, 0.01398, 0.859, 0.01109, 0.859, 0.01109, 0.859, 0.01398, 0.8524, 0.01239, 0.8524, 0.0125, 0.8524, 0.01249, 0.8524, 0.01238, 0.8537, 0.02753, 0.8537, 0.0307, 0.8536, 0.0307, 0.8536, 0.02753, 0.8537, 0.0307, 0.8537, 0.03078, 0.8536, 0.03078, 0.8536, 0.0307, 0.8455, 0.02972, 0.8455, 0.02638, 0.8456, 0.02641, 0.8456, 0.02975, 0.8586, 0.03023, 0.8586, 0.02629, 0.8587, 0.02629, 0.8587, 0.03023, 0.8588, 0.008196, 0.8588, 0.0121, 0.8587, 0.0121, 0.8587, 0.008196, 0.8464, 0.01805, 0.8464, 0.01791, 0.8464, 0.01791, 0.8464, 0.01805, 0.8555, 0.0254, 0.8555, 0.02934, 0.8555, 0.02934, 0.8555, 0.0254, 0.8578, 0.02421, 0.8579, 0.02421, 0.8579, 0.02427, 0.8578, 0.02427, 0.8579, 0.02427, 0.8579, 0.02717, 0.8578, 0.02717, 0.8578, 0.02427, 0.8587, 0.01492, 0.8587, 0.01885, 0.8586, 0.01885, 0.8586, 0.01491, 0.8532, 0.01081, 0.8524, 0.01039, 0.8525, 0.01028, 0.8532, 0.01067, 0.8532, 0.01067, 0.8525, 0.01028, 0.8525, 0.01017, 0.8532, 0.01054, 0.8557, 0.02629, 0.8558, 0.0274, 0.8557, 0.02748, 0.8555, 0.02629, 0.8563, 0.02645, 0.8563, 0.02644, 0.8564, 0.02762, 0.8563, 0.02771, 0.8524, 0.01039, 0.8519, 0.009303, 0.852, 0.009262, 0.8525, 0.01028, 0.8525, 0.01028, 0.852, 0.009262, 0.8521, 0.00922, 0.8525, 0.01017, 0.8558, 0.0274, 0.8563, 0.02807, 0.8562, 0.0282, 0.8557, 0.02748, 0.8585, 0.02126, 0.8585, 0.02016, 0.8586, 0.02019, 0.8586, 0.02136, 0.8519, 0.009303, 0.8519, 0.007958, 0.852, 0.008, 0.852, 0.009262, 0.852, 0.009262, 0.852, 0.008, 0.8521, 0.008042, 0.8521, 0.00922, 0.8566, 0.02931, 0.8566, 0.02813, 0.8567, 0.02809, 0.8567, 0.02935, 0.8585, 0.02016, 0.8585, 0.01891, 0.8586, 0.01885, 0.8586, 0.02019, 0.8519, 0.007958, 0.8524, 0.00687, 0.8525, 0.00698, 0.852, 0.008, 0.852, 0.008, 0.8525, 0.00698, 0.8525, 0.007088, 0.8521, 0.008042, 0.8586, 0.008317, 0.8585, 0.009048, 0.8584, 0.008978, 0.8585, 0.008196, 0.8573, 0.0202, 0.8568, 0.02097, 0.8567, 0.02089, 0.8572, 0.02007, 0.8524, 0.00687, 0.8532, 0.006454, 0.8532, 0.00659, 0.8525, 0.00698, 0.8525, 0.00698, 0.8532, 0.00659, 0.8532, 0.006724, 0.8525, 0.007088, 0.8585, 0.009048, 0.8585, 0.01018, 0.8584, 0.01019, 0.8584, 0.008978, 0.8568, 0.02097, 0.8566, 0.02217, 0.8565, 0.02217, 0.8567, 0.02089, 0.8532, 0.006454, 0.854, 0.00687, 0.854, 0.00698, 0.8532, 0.00659, 0.8532, 0.00659, 0.854, 0.00698, 0.8539, 0.007088, 0.8532, 0.006724, 0.8585, 0.01018, 0.8586, 0.01128, 0.8585, 0.01137, 0.8584, 0.01019, 0.8566, 0.02217, 0.8568, 0.02336, 0.8567, 0.02344, 0.8565, 0.02217, 0.854, 0.00687, 0.8545, 0.007958, 0.8544, 0.008, 0.854, 0.00698, 0.854, 0.00698, 0.8544, 0.008, 0.8543, 0.008042, 0.8539, 0.007088, 0.858, 0.00994, 0.858, 0.01097, 0.858, 0.01094, 0.858, 0.009841, 0.8568, 0.02336, 0.8573, 0.02408, 0.8572, 0.02421, 0.8567, 0.02344, 0.8545, 0.007958, 0.8545, 0.009303, 0.8544, 0.009262, 0.8544, 0.008, 0.8544, 0.008, 0.8544, 0.009262, 0.8543, 0.00922, 0.8543, 0.008042, 0.858, 0.01097, 0.858, 0.01214, 0.858, 0.0122, 0.858, 0.01094, 0.8576, 0.02001, 0.8576, 0.01875, 0.8576, 0.0187, 0.8576, 0.02005, 0.8545, 0.009303, 0.854, 0.01039, 0.854, 0.01028, 0.8544, 0.009262, 0.8544, 0.009262, 0.854, 0.01028, 0.8539, 0.01017, 0.8543, 0.00922, 0.8563, 0.02445, 0.8558, 0.02516, 0.8557, 0.02508, 0.8562, 0.02432, 0.8564, 0.02444, 0.8563, 0.02522, 0.8563, 0.02515, 0.8563, 0.02432, 0.854, 0.01039, 0.8532, 0.01081, 0.8532, 0.01067, 0.854, 0.01028, 0.854, 0.01028, 0.8532, 0.01067, 0.8532, 0.01054, 0.8539, 0.01017, 0.8558, 0.02516, 0.8557, 0.02629, 0.8555, 0.02629, 0.8557, 0.02508, 0.8563, 0.02522, 0.8563, 0.02644, 0.8563, 0.02645, 0.8563, 0.02515, 0.8589, 0.02629, 0.8589, 0.0297, 0.8588, 0.0297, 0.8588, 0.02629, 0.8522, 0.01251, 0.8522, 0.01239, 0.8522, 0.01238, 0.8522, 0.01249, 0.859, 0.01136, 0.859, 0.01453, 0.8589, 0.01453, 0.8589, 0.01136, 0.8765, 0.6367, 0.8765, 0.6367, 0.8764, 0.6367, 0.8765, 0.6367, 0.8502, 0.02981, 0.8502, 0.02655, 0.8503, 0.02651, 0.8502, 0.02977, 0.8587, 0.008197, 0.8587, 0.01213, 0.8586, 0.01213, 0.8586, 0.008196, 0.8588, 0.01198, 0.8588, 0.008201, 0.8588, 0.008196, 0.8588, 0.01198, 0.8519, 0.01251, 0.8519, 0.01238, 0.852, 0.01238, 0.852, 0.01251, 0.8482, 0.02557, 0.8482, 0.02944, 0.8482, 0.02945, 0.8482, 0.02558, 0.8727, 0.6251, 0.8727, 0.6252, 0.8726, 0.6252, 0.8726, 0.6251, 0.8481, 0.02944, 0.8481, 0.02556, 0.8482, 0.02558, 0.8482, 0.02945, 0.8567, 0.01259, 0.8567, 0.01653, 0.8566, 0.01653, 0.8566, 0.01259, 0.8585, 0.01493, 0.8585, 0.01873, 0.8585, 0.01872, 0.8585, 0.01491, 0.8523, 0.0125, 0.8523, 0.01238, 0.8524, 0.01238, 0.8524, 0.0125, 0.8588, 0.01859, 0.8588, 0.01491, 0.8588, 0.01492, 0.8588, 0.0186, 0.8521, 0.01251, 0.8521, 0.01238, 0.8521, 0.01238, 0.8521, 0.01251, 0.8585, 0.01491, 0.8585, 0.01872, 0.8584, 0.01874, 0.8584, 0.01494, 0.8586, 0.01492, 0.8586, 0.01885, 0.8585, 0.01885, 0.8585, 0.01491, 0.859, 0.008196, 0.859, 0.01109, 0.859, 0.01109, 0.859, 0.008196, 0.8787, 0.6194, 0.8787, 0.6193, 0.8788, 0.6193, 0.8788, 0.6194, 0.8589, 0.02955, 0.8589, 0.02637, 0.8589, 0.02637, 0.8589, 0.02955, 0.8589, 0.02637, 0.8589, 0.02629, 0.8589, 0.02629, 0.8589, 0.02637, 0.8588, 0.02633, 0.8588, 0.02967, 0.8587, 0.02963, 0.8587, 0.02629, 0.8588, 0.01492, 0.8588, 0.01885, 0.8587, 0.01885, 0.8587, 0.01491, 0.8588, 0.0255, 0.8588, 0.02159, 0.8588, 0.02159, 0.8588, 0.0255, 0.8464, 0.01805, 0.8464, 0.01818, 0.8464, 0.01818, 0.8464, 0.01805, 0.8543, 0.02836, 0.8543, 0.02443, 0.8543, 0.02443, 0.8543, 0.02836, 0.8803, 0.6344, 0.8804, 0.6344, 0.8804, 0.6345, 0.8803, 0.6345, 0.8541, 0.02759, 0.8541, 0.03049, 0.854, 0.03049, 0.854, 0.02758, 0.8588, 0.02159, 0.8588, 0.02553, 0.8587, 0.02553, 0.8587, 0.02159, 0.8486, 0.006475, 0.8486, 0.00693, 0.8485, 0.00691, 0.8485, 0.006454, 0.8484, 0.009144, 0.8479, 0.009848, 0.8478, 0.009827, 0.8483, 0.009124, 0.8448, 0.01431, 0.8447, 0.01443, 0.8442, 0.01359, 0.8442, 0.01341, 0.8463, 0.01736, 0.8463, 0.0188, 0.8461, 0.01884, 0.8462, 0.0174, 0.8577, 0.01576, 0.8573, 0.01576, 0.8573, 0.01491, 0.8577, 0.01491, 0.8573, 0.02257, 0.8577, 0.02257, 0.8577, 0.024, 0.8573, 0.024, 0.8482, 0.02216, 0.8486, 0.02216, 0.8486, 0.02339, 0.8482, 0.02339, 0.8482, 0.0214, 0.8486, 0.0214, 0.8486, 0.02216, 0.8482, 0.02216, 0.8575, 0.01229, 0.8571, 0.01229, 0.8571, 0.01137, 0.8575, 0.01137, 0.847, 0.01023, 0.8471, 0.01032, 0.8466, 0.01101, 0.8465, 0.01088, 0.8443, 0.009051, 0.8442, 0.008939, 0.8447, 0.008284, 0.8447, 0.008474, 0.8575, 0.01137, 0.8571, 0.01137, 0.8571, 0.01016, 0.8575, 0.01016, 0.8442, 0.01341, 0.8442, 0.01359, 0.8439, 0.01232, 0.844, 0.0122, 0.8465, 0.01088, 0.8466, 0.01101, 0.8464, 0.01191, 0.8463, 0.01183, 0.8454, 0.008264, 0.8453, 0.008074, 0.8459, 0.007277, 0.846, 0.007433, 0.8466, 0.0143, 0.8466, 0.01422, 0.8471, 0.01462, 0.847, 0.01476, 0.8482, 0.02679, 0.8486, 0.02679, 0.8486, 0.02751, 0.8482, 0.02751, 0.8575, 0.007015, 0.8571, 0.007015, 0.8571, 0.006454, 0.8575, 0.006454, 0.8545, 0.0117, 0.8549, 0.0117, 0.8549, 0.01256, 0.8545, 0.01256, 0.8477, 0.01488, 0.8478, 0.01474, 0.8484, 0.01532, 0.8483, 0.01544, 0.8529, 0.02778, 0.8525, 0.02785, 0.8525, 0.02694, 0.8529, 0.02686, 0.8538, 0.01253, 0.8533, 0.01253, 0.8533, 0.01172, 0.8538, 0.01172, 0.8463, 0.01858, 0.8463, 0.01792, 0.8464, 0.01791, 0.8464, 0.01857, 0.8538, 0.01172, 0.8533, 0.01172, 0.8533, 0.01081, 0.8538, 0.01081, 0.846, 0.007433, 0.8459, 0.007277, 0.8462, 0.006454, 0.8463, 0.006511, 0.8483, 0.01544, 0.8484, 0.01532, 0.8486, 0.01599, 0.8486, 0.01603, 0.8573, 0.02101, 0.8577, 0.02101, 0.8577, 0.02257, 0.8573, 0.02257, 0.8577, 0.0187, 0.8573, 0.0187, 0.8573, 0.01727, 0.8577, 0.01727, 0.8461, 0.01581, 0.8463, 0.01736, 0.8462, 0.0174, 0.8459, 0.01585, 0.8486, 0.00693, 0.8486, 0.00799, 0.8485, 0.00797, 0.8485, 0.00691, 0.8456, 0.01489, 0.8461, 0.01581, 0.8459, 0.01585, 0.8454, 0.01493, 0.8573, 0.02007, 0.8577, 0.02007, 0.8577, 0.02101, 0.8573, 0.02101, 0.8577, 0.01727, 0.8573, 0.01727, 0.8573, 0.01576, 0.8577, 0.01576, 0.8486, 0.00799, 0.8484, 0.009144, 0.8483, 0.009124, 0.8485, 0.00797, 0.8478, 0.009827, 0.8479, 0.009848, 0.8471, 0.01032, 0.847, 0.01023, 0.846, 0.02733, 0.8464, 0.02737, 0.8464, 0.02874, 0.846, 0.0287, 0.8478, 0.009371, 0.8478, 0.009827, 0.847, 0.01023, 0.847, 0.009774, 0.8456, 0.01489, 0.8454, 0.01493, 0.8447, 0.01443, 0.8448, 0.01431, 0.8575, 0.01016, 0.8571, 0.01016, 0.8571, 0.007015, 0.8575, 0.007015, 0.8482, 0.02339, 0.8486, 0.02339, 0.8486, 0.02679, 0.8482, 0.02679, 0.8463, 0.01183, 0.8464, 0.01191, 0.8466, 0.01422, 0.8466, 0.0143, 0.844, 0.0122, 0.8439, 0.01232, 0.8442, 0.008939, 0.8443, 0.009051, 0.8471, 0.01462, 0.8471, 0.01416, 0.8477, 0.01428, 0.8478, 0.01474, 0.8529, 0.02886, 0.8525, 0.02894, 0.8525, 0.02785, 0.8529, 0.02778, 0.847, 0.01476, 0.8471, 0.01462, 0.8478, 0.01474, 0.8477, 0.01488, 0.8447, 0.008474, 0.8447, 0.008284, 0.8453, 0.008074, 0.8454, 0.008264])
me_cylinder.materials.append(mat_material)
me_cylinder.use_remesh_preserve_volume = False
me_cylinder.use_remesh_preserve_attributes = False
me_cylinder.use_mirror_vertex_groups = False
me_cylinder.use_paint_bone_selection = False
me_cylinder.use_paint_mask = True
me_cylinder.update()
arm_armature = bpy.data.armatures.new('Armature')  # bones are not reproduced

# ---- objects
ob_armature = bpy.data.objects.new('Armature', arm_armature)
ob_cylinder = bpy.data.objects.new('Cylinder', me_cylinder)

# ---- transforms, parenting, visibility, modifiers, constraints
ob_armature.location = (-0.4372, -0.2638, 0.2967)
ob_armature.lineart.crease_threshold = 0.0
ob_cylinder.parent = ob_armature
ob_cylinder.matrix_parent_inverse = Matrix(((1.0, 0.0, 0.0, 0.4372), (0.0, 1.0, 0.0, 0.2638), (0.0, 0.0, 1.0, -0.2967), (0.0, 0.0, 0.0, 1.0)))
ob_cylinder.location = (-0.4623, -0.2867, 0.2985)
ob_cylinder.rotation_euler = (0.1432, 1.61, 0.1396)
ob_cylinder.scale = (0.1957, 0.1957, 0.1957)
ob_cylinder.lineart.crease_threshold = 0.0
_vg = ob_cylinder.vertex_groups.new(name='Body')
_vg.add([0, 1, 2, 3, 4, 5, 6, 7, 8, 9, 10, 11, 12, 13, 14, 15, 16, 17, 18, 19, 20, 21, 22, 23, 24, 25, 26, 27, 28, 29, 30, 31, 32, 33, 34, 35, 36, 37, 38, 39, 40, 41, 42, 43, 44, 45, 46, 47, 48, 49, 50, 51, 52, 53, 54, 55, 56, 57, 58, 59, 60, 61, 62, 63, 64, 65, 66, 67, 68, 69, 70, 71, 72, 73, 74, 75, 76, 77, 78, 79, 80, 81, 82, 83, 84, 85, 86, 87, 88, 89, 90, 91, 92, 93, 94, 95, 96, 97, 98, 99, 100, 101, 102, 103, 104, 105, 106, 107, 108, 109, 110, 111, 112, 113, 114, 115, 116, 117, 118, 119, 120, 121, 122, 123, 124, 125, 126, 127, 128, 129, 130, 131, 132, 133, 134, 135, 136, 137, 138, 139, 140, 141, 142, 143, 144, 145, 146, 147, 148, 149, 150, 151, 152, 153, 154, 155, 156, 157, 158, 159, 160, 161, 162, 163, 164, 165, 166, 167, 168, 169, 170, 171, 172, 173, 174, 175, 176, 177, 178, 179, 180, 181, 182, 183, 184, 185, 186, 187, 188, 189, 190, 191, 192, 193, 194, 195, 196, 197, 198, 199, 200, 201, 202, 203, 204, 205, 206, 207, 208, 209, 210, 211, 212, 213, 214, 215, 216, 217, 218, 219, 220, 221, 222, 383, 384, 385, 386, 387, 388, 389, 390, 391, 392, 393, 394, 395, 396, 397, 398, 399, 400, 401, 402, 403, 404, 405, 406, 407, 408, 409, 410, 411, 412, 413, 414, 415, 416, 417, 418, 419, 420, 421, 422, 423, 424, 425, 426, 427, 428, 429, 430], 1.0, 'REPLACE')
_vg = ob_cylinder.vertex_groups.new(name='BackR')
for _i, _w in zip([0, 1, 2, 3, 4, 5, 6, 7, 8, 9, 10, 11, 12, 13, 14, 15, 16, 17, 18, 19, 20, 21, 22, 23, 24, 25, 26, 27, 28, 29, 30, 31, 32, 33, 34, 35, 36, 37, 38, 39, 40, 41, 42, 43, 44, 45, 46, 47, 48, 49, 50, 51, 52, 53, 54, 55, 56, 57, 58, 59, 60, 61, 62, 63, 64, 65, 66, 67, 68, 69, 70, 71, 72, 73, 74, 75, 76, 77, 78, 79, 80, 81, 82, 83, 84, 85, 86, 87, 88, 89, 90, 91, 92, 93, 94, 95, 96, 97, 98, 99, 100, 101, 102, 103, 104, 105, 106, 107, 108, 109, 110, 111, 112, 113, 114, 115, 116, 117, 118, 119, 120, 121, 122, 123, 124, 125, 126, 127, 128, 129, 130, 131, 132, 133, 134, 135, 136, 137, 138, 139, 140, 141, 142, 143, 144, 145, 146, 147, 148, 149, 150, 151, 152, 153, 154, 155, 156, 157, 158, 159, 160, 161, 162, 163, 164, 165, 166, 167, 168, 169, 170, 171, 172, 173, 174, 175, 176, 177, 178, 179, 180, 181, 182, 183, 184, 185, 186, 187, 188, 189, 190, 191, 192, 193, 194, 195, 196, 197, 198, 199, 200, 201, 202, 203, 204, 205, 206, 207, 208, 209, 210, 211, 212, 213, 214, 215, 216, 217, 218, 219, 220, 221, 222, 303, 304, 305, 306, 307, 308, 309, 310, 311, 312, 313, 314, 315, 316, 317, 318, 319, 320, 321, 322, 323, 324, 325, 326, 327, 328, 329, 330, 331, 332, 333, 334, 335, 336, 337, 338, 339, 340, 341, 342, 343, 344, 345, 346, 347, 348, 349, 350, 351, 352, 353, 354, 355, 356, 357, 358, 359, 360, 361, 362, 363, 364, 365, 366, 367, 368, 369, 370, 371, 372, 373, 374, 375, 376, 377, 378, 379, 380, 381, 382, 383, 384, 385, 386, 387, 388, 389, 390, 391, 392, 393, 394, 395, 396, 397, 398, 399, 400, 401, 402, 403, 404, 405, 406, 407, 408, 409, 410, 411, 412, 413, 414, 415, 416, 417, 418, 419, 420, 421, 422, 423, 424, 425, 426, 427, 428, 429, 430], [1.0, 1.0, 1.0, 1.0, 1.0, 1.0, 1.0, 1.0, 1.0, 1.0, 1.0, 0.9833, 1.0, 1.0, 1.0, 1.0, 1.0, 1.0, 1.0, 1.0, 1.0, 1.0, 1.0, 1.0, 1.0, 1.0, 1.0, 1.0, 1.0, 1.0, 1.0, 1.0, 1.0, 1.0, 1.0, 1.0, 1.0, 1.0, 1.0, 1.0, 1.0, 1.0, 1.0, 1.0, 1.0, 1.0, 1.0, 1.0, 1.0, 1.0, 1.0, 1.0, 1.0, 1.0, 1.0, 1.0, 1.0, 1.0, 1.0, 1.0, 1.0, 1.0, 1.0, 1.0, 1.0, 1.0, 1.0, 1.0, 1.0, 1.0, 1.0, 1.0, 1.0, 1.0, 1.0, 1.0, 1.0, 1.0, 1.0, 1.0, 1.0, 1.0, 1.0, 1.0, 1.0, 1.0, 1.0, 1.0, 1.0, 1.0, 1.0, 1.0, 1.0, 1.0, 1.0, 1.0, 1.0, 1.0, 1.0, 1.0, 1.0, 1.0, 1.0, 1.0, 1.0, 1.0, 1.0, 1.0, 1.0, 1.0, 1.0, 1.0, 1.0, 1.0, 1.0, 1.0, 1.0, 1.0, 1.0, 1.0, 1.0, 1.0, 1.0, 1.0, 1.0, 1.0, 1.0, 1.0, 1.0, 1.0, 1.0, 1.0, 1.0, 1.0, 1.0, 1.0, 1.0, 1.0, 1.0, 1.0, 1.0, 1.0, 1.0, 1.0, 1.0, 1.0, 1.0, 1.0, 1.0, 1.0, 1.0, 1.0, 1.0, 1.0, 1.0, 1.0, 1.0, 1.0, 1.0, 1.0, 1.0, 1.0, 1.0, 1.0, 1.0, 1.0, 1.0, 1.0, 1.0, 1.0, 1.0, 1.0, 1.0, 1.0, 1.0, 1.0, 1.0, 1.0, 1.0, 1.0, 1.0, 1.0, 1.0, 1.0, 1.0, 1.0, 1.0, 1.0, 1.0, 1.0, 1.0, 1.0, 1.0, 1.0, 1.0, 1.0, 1.0, 1.0, 1.0, 1.0, 1.0, 1.0, 1.0, 1.0, 1.0, 1.0, 1.0, 1.0, 1.0, 1.0, 1.0, 1.0, 1.0, 1.0, 1.0, 1.0, 1.0, 1.0, 1.0, 1.0, 1.0, 1.0, 1.0, 1.09e-09, 6.386e-11, 1.339e-24, 8.969e-22, 3.481e-06, 1.488e-21, 2.647e-25, 8.163e-26, 4.338e-24, 6.732e-29, 1.301e-33, 6.141e-33, 1.726e-35, 2.909e-36, 1.104e-38, 1.071e-37, 2.803e-45, 1.987e-40, 0.0, 0.0, 2.605e-39, 4.846e-39, 3.234e-19, 6.616e-42, 0.0, 0.0, 0.0, 0.0, 3.471e-31, 1.883e-34, 1.816e-31, 3.263e-36, 1.557e-24, 2.692e-26, 7.138e-34, 1.4e-29, 9.502e-26, 2.286e-21, 6.497e-29, 1.75e-29, 1.401e-45, 0.0, 5.969e-28, 6.156e-15, 0.0, 7.006e-45, 1.559e-29, 1.773e-27, 1.399e-32, 2.575e-26, 5.461e-37, 8.285e-30, 1.167e-32, 1.026e-29, 4.53e-38, 7.549e-29, 5.774e-30, 3.038e-17, 6.815e-38, 3.86e-30, 2.951e-30, 1.022e-30, 5.522e-24, 2.493e-38, 0.0, 7.211e-36, 4.213e-25, 1.592e-17, 0.0, 0.0, 9.055e-07, 1.78e-22, 2.34e-43, 0.0, 3.695e-12, 5.364e-19, 7.427e-44, 1.471e-43, 6.841e-22, 2.137e-20, 1.0, 1.0, 1.0, 1.0, 1.0, 1.0, 1.0, 1.0, 1.0, 1.0, 1.0, 1.0, 1.0, 1.0, 1.0, 1.0, 1.0, 1.0, 1.0, 1.0, 1.0, 1.0, 1.0, 1.0, 1.0, 1.0, 1.0, 1.0, 1.0, 1.0, 1.0, 1.0, 1.0, 1.0, 1.0, 1.0, 1.0, 1.0, 1.0, 1.0, 1.0, 1.0, 1.0, 1.0, 1.0, 1.0, 1.0, 1.0]): _vg.add([_i], _w, 'REPLACE')
_vg = ob_cylinder.vertex_groups.new(name='BackL')
_vg.add([223, 224, 225, 226, 227, 228, 229, 230, 231, 232, 233, 234, 235, 236, 237, 238, 239, 240, 241, 242, 243, 244, 245, 246, 247, 248, 249, 250, 251, 252, 253, 254, 255, 256, 257, 258, 259, 260, 261, 262, 263, 264, 265, 266, 267, 268, 269, 270, 271, 272, 273, 274, 275, 276, 277, 278, 279, 280, 281, 282, 283, 284, 285, 286, 287, 288, 289, 290, 291, 292, 293, 294, 295, 296, 297, 298, 299, 300, 301, 302], 1.0, 'REPLACE')
_vg = ob_cylinder.vertex_groups.new(name='FrontR')
_vg = ob_cylinder.vertex_groups.new(name='FrontL')
_vg = ob_cylinder.vertex_groups.new(name='Bone')
_vg = ob_cylinder.vertex_groups.new(name='Bone.001')
for _i, _w in zip([12, 13, 15, 22, 25, 27, 28, 30, 36, 37, 42, 43, 50, 51, 52, 53, 54, 57, 58, 62, 63, 66, 67, 70, 71, 74, 75, 76, 77, 78, 79, 80, 81, 82, 83, 85, 86, 87, 88, 89, 91, 92, 93, 94, 95, 96, 97, 98, 99, 101, 102, 103, 104, 105, 106, 107, 108, 109, 110, 111, 112, 113, 114, 115, 116, 117, 121, 124, 125, 131, 132, 133, 134, 135, 136, 137, 138, 140, 215, 216, 219, 220, 303, 304, 305, 306, 307, 308, 309, 310, 311, 312, 313, 314, 315, 316, 317, 318, 319, 320, 321, 322, 323, 324, 325, 326, 327, 328, 329, 330, 331, 332, 333, 334, 335, 336, 337, 338, 339, 340, 341, 342, 343, 344, 345, 346, 347, 348, 349, 350, 351, 352, 353, 354, 355, 356, 357, 358, 359, 360, 361, 362, 363, 364, 365, 366, 367, 368, 369, 370, 371, 372, 373, 374, 375, 376, 377, 378, 379, 380, 381, 382], [0.0, 0.0, 0.0, 0.0, 0.0, 0.0, 0.0, 0.0, 0.0, 0.0, 0.0, 0.0, 0.0, 0.0, 0.0, 0.0, 0.0, 0.0, 0.0, 0.0, 0.0, 0.0, 0.0, 0.0, 0.0, 0.0, 0.0, 0.0, 0.0, 0.0, 0.0, 0.0, 0.0, 0.0, 0.0, 0.0, 0.0, 0.0, 0.0, 0.0, 0.0, 0.0, 0.0, 0.0, 0.0, 0.0, 0.0, 0.0, 0.0, 0.0, 0.0, 0.0, 0.0, 0.0, 0.0, 0.0, 0.0, 0.0, 0.0, 0.0, 0.0, 0.0, 0.0, 0.0, 0.0, 0.0, 0.0, 0.0, 0.0, 0.0, 0.0, 0.0, 0.0, 0.0, 0.0, 0.0, 0.0, 0.0, 0.0, 0.0, 0.0, 0.0, 1.056e-40, 9.781e-43, 3.193e-22, 1.15e-42, 4.887e-24, 4.223e-25, 8.557e-14, 4.226e-12, 1.006e-21, 5.719e-11, 1.635e-27, 1.903e-24, 2.803e-44, 2.187e-25, 0.0, 0.0, 5.288e-20, 3.709e-40, 0.0, 0.0, 0.0, 0.0, 0.0, 0.0, 0.0, 0.0, 0.0, 1.316e-21, 0.0, 0.0, 0.0, 0.0, 0.0, 9.553e-33, 0.0, 0.0, 0.0, 1.84e-24, 3.91e-43, 0.0, 1.534e-13, 0.0, 2.492e-36, 0.0, 0.0, 0.0, 4.385e-42, 0.0, 7.958e-26, 3.722e-25, 0.0, 0.0, 5.565e-11, 1.358e-25, 0.0, 0.0, 0.0, 1.852e-33, 0.0, 4.635e-28, 0.0, 0.0, 1.401e-44, 0.0, 3.142e-23, 0.0, 6.976e-12, 5.71e-26, 0.0, 0.0, 4.927e-27, 2.652e-27, 0.0, 0.0, 2.311e-42, 6.272e-33, 0.0, 3.234e-39, 0.0, 0.0]): _vg.add([_i], _w, 'REPLACE')
_vg = ob_cylinder.vertex_groups.new(name='Bone.002')
_vg.add([223, 224, 225, 226, 227, 228, 229, 230, 231, 232, 233, 234, 235, 236, 237, 238, 239, 240, 241, 242, 243, 244, 245, 246, 247, 248, 249, 250, 251, 252, 253, 254, 255, 256, 257, 258, 259, 260, 261, 262, 263, 264, 265, 266, 267, 268, 269, 270, 271, 272, 273, 274, 275, 276, 277, 278, 279, 280, 281, 282, 283, 284, 285, 286, 287, 288, 289, 290, 291, 292, 293, 294, 295, 296, 297, 298, 299, 300, 301, 302], 1.0, 'REPLACE')
_vg = ob_cylinder.vertex_groups.new(name='Bone.003')
_vg = ob_cylinder.vertex_groups.new(name='Bone.004')
for _i, _w in zip([12, 13, 14, 15, 76, 77, 78, 79, 215, 216, 219, 220, 247, 303, 304, 305, 306, 307, 308, 309, 310, 311, 312, 313, 314, 315, 316, 317, 318, 319, 320, 321, 322, 323, 324, 325, 326, 327, 328, 329, 330, 331, 332, 333, 334, 335, 336, 337, 338, 339, 340, 341, 342, 343, 344, 345, 346, 347, 348, 349, 350, 351, 352, 353, 354, 355, 356, 357, 358, 359, 360, 361, 362, 363, 364, 365, 366, 367, 368, 369, 370, 371, 372, 373, 374, 375, 376, 377, 378, 379, 380, 381, 382], [0.0, 0.0, 0.0, 0.0, 0.0, 0.0, 0.0, 0.0, 0.0, 0.0, 0.0, 0.0, 0.0, 1.0, 1.0, 1.0, 1.0, 1.0, 1.0, 1.0, 1.0, 1.0, 1.0, 1.0, 1.0, 1.0, 1.0, 1.0, 1.0, 1.0, 1.0, 1.0, 1.0, 1.0, 1.0, 1.0, 1.0, 1.0, 1.0, 1.0, 1.0, 1.0, 1.0, 1.0, 1.0, 1.0, 1.0, 1.0, 1.0, 1.0, 1.0, 1.0, 1.0, 1.0, 1.0, 1.0, 1.0, 1.0, 1.0, 1.0, 1.0, 1.0, 1.0, 1.0, 1.0, 1.0, 1.0, 1.0, 1.0, 1.0, 1.0, 1.0, 1.0, 1.0, 1.0, 1.0, 1.0, 1.0, 1.0, 1.0, 1.0, 1.0, 1.0, 1.0, 1.0, 1.0, 1.0, 1.0, 1.0, 1.0, 1.0, 1.0, 1.0]): _vg.add([_i], _w, 'REPLACE')
_vg = ob_cylinder.vertex_groups.new(name='Bone.005')
_vg.add([0, 1, 2, 3, 4, 5, 6, 7, 8, 9, 10, 11, 12, 13, 14, 15, 16, 17, 18, 19, 20, 21, 22, 23, 24, 25, 26, 27, 28, 29, 30, 31, 32, 33, 34, 35, 36, 37, 38, 39, 40, 41, 42, 43, 44, 45, 46, 47, 48, 49, 50, 51, 52, 53, 54, 55, 56, 57, 58, 59, 60, 61, 62, 63, 64, 65, 66, 67, 68, 69, 70, 71, 72, 73, 74, 75, 76, 77, 78, 79, 80, 81, 82, 83, 84, 85, 86, 87, 88, 89, 90, 91, 92, 93, 94, 95, 96, 97, 98, 99, 100, 101, 102, 103, 104, 105, 106, 107, 108, 109, 110, 111, 112, 113, 114, 115, 116, 117, 118, 119, 120, 121, 122, 123, 124, 125, 126, 127, 128, 129, 130, 131, 132, 133, 134, 135, 136, 137, 138, 139, 140, 141, 142, 143, 144, 145, 146, 147, 148, 149, 150, 151, 152, 153, 154, 155, 156, 157, 158, 159, 160, 161, 162, 163, 164, 165, 166, 167, 168, 169, 170, 171, 172, 173, 174, 175, 176, 177, 178, 179, 180, 181, 182, 183, 184, 185, 186, 187, 188, 189, 190, 191, 192, 193, 194, 195, 196, 197, 198, 199, 200, 201, 202, 203, 204, 205, 206, 207, 208, 209, 210, 211, 212, 213, 214, 215, 216, 217, 218, 219, 220, 221, 222, 383, 384, 385, 386, 387, 388, 389, 390, 391, 392, 393, 394, 395, 396, 397, 398, 399, 400, 401, 402, 403, 404, 405, 406, 407, 408, 409, 410, 411, 412, 413, 414, 415, 416, 417, 418, 419, 420, 421, 422, 423, 424, 425, 426, 427, 428, 429, 430], 1.0, 'REPLACE')
_m = ob_cylinder.modifiers.new('Armature', 'ARMATURE')
_m.object = ob_armature

# ---- collection membership
col_collection_1.objects.link(ob_armature)
col_collection_1.objects.link(ob_cylinder)

# ---- scene / render settings (as saved in the file)
scene.frame_start = 1; scene.frame_end = 250; scene.frame_set(0)
scene.render.engine = 'CYCLES'
scene.render.resolution_percentage = 50
scene.render.dither_intensity = 0.0
scene.cycles.use_denoising = False
scene.cycles.samples = 10
scene.cycles.sampling_pattern = 'TABULATED_SOBOL'
scene.cycles.light_sampling_threshold = 0.0
scene.cycles.use_adaptive_sampling = False
scene.cycles.use_light_tree = False
scene.cycles.blur_glossy = 0.0
scene.cycles.pixel_filter_type = 'GAUSSIAN'
scene.cycles.sample_clamp_indirect = 0.0
scene.view_settings.view_transform = 'Standard'
bpy.context.view_layer.update()

# ---- added for rendering (the .blend has no active camera and no usable light): camera, sun
cam_auto = bpy.data.cameras.new('AutoCamera')
cam_auto.lens = 50.0
cam_auto.sensor_width = 36.0
cam_auto.clip_end = 1000.0
ob_auto_camera = bpy.data.objects.new('AutoCamera', cam_auto)
scene.collection.objects.link(ob_auto_camera)
ob_auto_camera.location = (1.52311, -2.76933, 1.95852)
ob_auto_camera.rotation_euler = (1.09748, -7.21219e-08, 0.694738)
scene.camera = ob_auto_camera
light_auto_sun = bpy.data.lights.new('AutoSun', 'SUN')
light_auto_sun.energy = 3.0
light_auto_sun.angle = 0.0523599
ob_auto_sun = bpy.data.objects.new('AutoSun', light_auto_sun)
scene.collection.objects.link(ob_auto_sun)
ob_auto_sun.rotation_euler = (0.872665, 0.174533, 0.523599)
bpy.context.view_layer.update()

